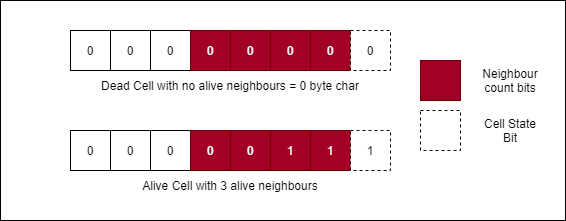

The diagram above was exported from draw.io. Its source (the exported page's mxGraphModel, read from the mxfile embedded in the PNG):
<mxGraphModel dx="743" dy="347" grid="1" gridSize="10" guides="1" tooltips="1" connect="1" arrows="1" fold="1" page="1" pageScale="1" pageWidth="850" pageHeight="1100" math="0" shadow="0">
  <root>
    <mxCell id="0" />
    <mxCell id="1" parent="0" />
    <mxCell id="20" value="" style="rounded=0;whiteSpace=wrap;html=1;" vertex="1" parent="1">
      <mxGeometry x="10" y="250" width="565" height="220" as="geometry" />
    </mxCell>
    <mxCell id="2" value="" style="rounded=0;whiteSpace=wrap;html=1;" vertex="1" parent="1">
      <mxGeometry x="80" y="280" width="280" height="40" as="geometry" />
    </mxCell>
    <mxCell id="3" value="0" style="rounded=0;whiteSpace=wrap;html=1;" vertex="1" parent="1">
      <mxGeometry x="80" y="280" width="40" height="40" as="geometry" />
    </mxCell>
    <mxCell id="4" value="0" style="rounded=0;whiteSpace=wrap;html=1;" vertex="1" parent="1">
      <mxGeometry x="120" y="280" width="40" height="40" as="geometry" />
    </mxCell>
    <mxCell id="5" value="0" style="rounded=0;whiteSpace=wrap;html=1;" vertex="1" parent="1">
      <mxGeometry x="160" y="280" width="40" height="40" as="geometry" />
    </mxCell>
    <mxCell id="6" value="0" style="rounded=0;whiteSpace=wrap;html=1;fillColor=#a20025;fontColor=#ffffff;strokeColor=#6F0000;" vertex="1" parent="1">
      <mxGeometry x="200" y="280" width="40" height="40" as="geometry" />
    </mxCell>
    <mxCell id="7" value="0" style="rounded=0;whiteSpace=wrap;html=1;fillColor=#a20025;fontColor=#ffffff;strokeColor=#6F0000;" vertex="1" parent="1">
      <mxGeometry x="240" y="280" width="40" height="40" as="geometry" />
    </mxCell>
    <mxCell id="8" value="0" style="rounded=0;whiteSpace=wrap;html=1;fillColor=#a20025;fontColor=#ffffff;strokeColor=#6F0000;" vertex="1" parent="1">
      <mxGeometry x="280" y="280" width="40" height="40" as="geometry" />
    </mxCell>
    <mxCell id="9" value="0" style="rounded=0;whiteSpace=wrap;html=1;fillColor=#a20025;fontColor=#ffffff;strokeColor=#6F0000;" vertex="1" parent="1">
      <mxGeometry x="320" y="280" width="40" height="40" as="geometry" />
    </mxCell>
    <mxCell id="10" value="0" style="rounded=0;whiteSpace=wrap;html=1;dashed=1;" vertex="1" parent="1">
      <mxGeometry x="360" y="280" width="40" height="40" as="geometry" />
    </mxCell>
    <mxCell id="11" value="" style="rounded=0;whiteSpace=wrap;html=1;" vertex="1" parent="1">
      <mxGeometry x="80" y="380" width="280" height="40" as="geometry" />
    </mxCell>
    <mxCell id="12" value="0" style="rounded=0;whiteSpace=wrap;html=1;" vertex="1" parent="1">
      <mxGeometry x="80" y="380" width="40" height="40" as="geometry" />
    </mxCell>
    <mxCell id="13" value="0" style="rounded=0;whiteSpace=wrap;html=1;" vertex="1" parent="1">
      <mxGeometry x="120" y="380" width="40" height="40" as="geometry" />
    </mxCell>
    <mxCell id="14" value="0" style="rounded=0;whiteSpace=wrap;html=1;" vertex="1" parent="1">
      <mxGeometry x="160" y="380" width="40" height="40" as="geometry" />
    </mxCell>
    <mxCell id="15" value="0" style="rounded=0;whiteSpace=wrap;html=1;fillColor=#a20025;fontColor=#ffffff;strokeColor=#6F0000;" vertex="1" parent="1">
      <mxGeometry x="200" y="380" width="40" height="40" as="geometry" />
    </mxCell>
    <mxCell id="16" value="0" style="rounded=0;whiteSpace=wrap;html=1;fillColor=#a20025;fontColor=#ffffff;strokeColor=#6F0000;" vertex="1" parent="1">
      <mxGeometry x="240" y="380" width="40" height="40" as="geometry" />
    </mxCell>
    <mxCell id="17" value="1" style="rounded=0;whiteSpace=wrap;html=1;fillColor=#a20025;fontColor=#ffffff;strokeColor=#6F0000;" vertex="1" parent="1">
      <mxGeometry x="280" y="380" width="40" height="40" as="geometry" />
    </mxCell>
    <mxCell id="18" value="1" style="rounded=0;whiteSpace=wrap;html=1;fillColor=#a20025;fontColor=#ffffff;strokeColor=#6F0000;" vertex="1" parent="1">
      <mxGeometry x="320" y="380" width="40" height="40" as="geometry" />
    </mxCell>
    <mxCell id="19" value="1" style="rounded=0;whiteSpace=wrap;html=1;dashed=1;" vertex="1" parent="1">
      <mxGeometry x="360" y="380" width="40" height="40" as="geometry" />
    </mxCell>
    <mxCell id="21" value="Dead Cell with no alive neighbours = 0 byte char" style="text;html=1;strokeColor=none;fillColor=none;align=center;verticalAlign=middle;whiteSpace=wrap;rounded=0;" vertex="1" parent="1">
      <mxGeometry x="80" y="320" width="320" height="30" as="geometry" />
    </mxCell>
    <mxCell id="22" value="Alive Cell with 3 alive neighbours" style="text;html=1;strokeColor=none;fillColor=none;align=center;verticalAlign=middle;whiteSpace=wrap;rounded=0;" vertex="1" parent="1">
      <mxGeometry x="80" y="420" width="320" height="30" as="geometry" />
    </mxCell>
    <mxCell id="23" value="" style="rounded=0;whiteSpace=wrap;html=1;fillColor=#a20025;fontColor=#ffffff;strokeColor=#6F0000;" vertex="1" parent="1">
      <mxGeometry x="430" y="310" width="40" height="40" as="geometry" />
    </mxCell>
    <mxCell id="24" value="" style="rounded=0;whiteSpace=wrap;html=1;dashed=1;" vertex="1" parent="1">
      <mxGeometry x="430" y="360" width="40" height="40" as="geometry" />
    </mxCell>
    <mxCell id="25" value="Cell State Bit" style="text;html=1;strokeColor=none;fillColor=none;align=center;verticalAlign=middle;whiteSpace=wrap;rounded=0;dashed=1;" vertex="1" parent="1">
      <mxGeometry x="490" y="365" width="60" height="30" as="geometry" />
    </mxCell>
    <mxCell id="26" value="Neighbour&lt;br&gt;count bits" style="text;html=1;strokeColor=none;fillColor=none;align=center;verticalAlign=middle;whiteSpace=wrap;rounded=0;dashed=1;" vertex="1" parent="1">
      <mxGeometry x="490" y="315" width="60" height="30" as="geometry" />
    </mxCell>
  </root>
</mxGraphModel>